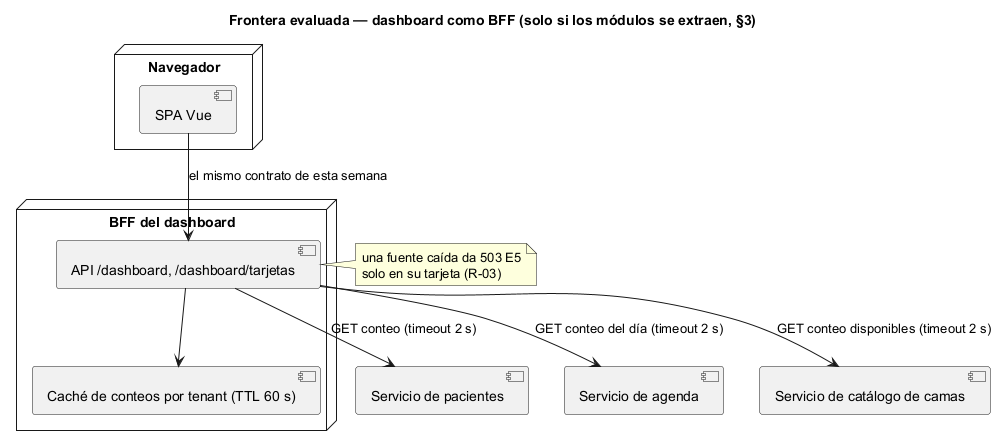

The diagram above was rendered by PlantUML. Its source (embedded in the PNG):
@startuml semana-05-frontera-microservicio
title Frontera evaluada — dashboard como BFF (solo si los módulos se extraen, §3)
node "Navegador" {
  [SPA Vue] as spa
}
node "BFF del dashboard" {
  [API /dashboard, /dashboard/tarjetas] as bff
  [Caché de conteos por tenant (TTL 60 s)] as cache
}
[Servicio de pacientes] as pac
[Servicio de agenda] as age
[Servicio de catálogo de camas] as cat
spa --> bff : el mismo contrato de esta semana
bff --> cache
bff --> pac : GET conteo (timeout 2 s)
bff --> age : GET conteo del día (timeout 2 s)
bff --> cat : GET conteo disponibles (timeout 2 s)
note right of bff : una fuente caída da 503 E5\nsolo en su tarjeta (R-03)
@enduml